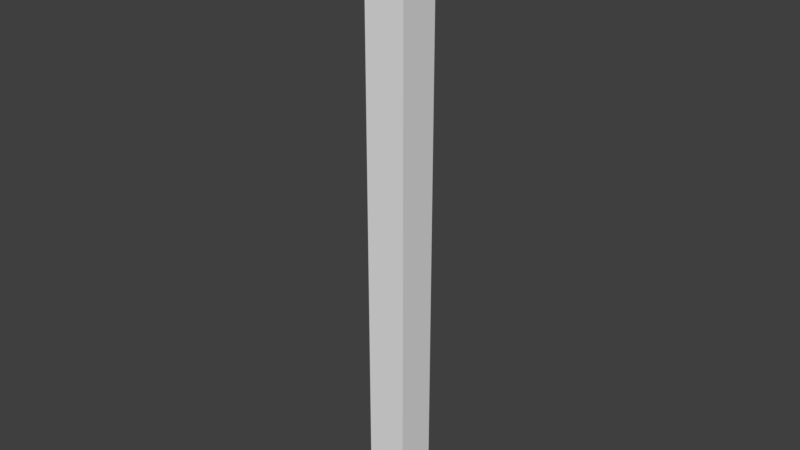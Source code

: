 # Source: LodA_WallCorner3x.20x.20.blend  (saved by Blender 2.78.0; exported with 4.5.12 LTS)
import bpy
from mathutils import Matrix  # noqa: F401  (used for matrix-valued properties, if any)

bpy.ops.wm.read_factory_settings(use_empty=True)
scene = bpy.context.scene
scene.name = 'Scene'

# ---- collections
col_collection_1 = bpy.data.collections.new('Collection 1'); scene.collection.children.link(col_collection_1)

# ---- world
world_world_001 = bpy.data.worlds.new('World.001'); scene.world = world_world_001
world_world_001.use_nodes = True; world_world_001.node_tree.nodes.clear()
_N = world_world_001.node_tree.nodes; _L = world_world_001.node_tree.links
n0 = _N.new('ShaderNodeOutputWorld'); n0.name = 'World Output'; n0.location = (300, 300)
n1 = _N.new('ShaderNodeBackground'); n1.name = 'Background'; n1.location = (10, 300)
n1.inputs[0].default_value = (0.05, 0.05, 0.05, 1.0)
_L.new(n1.outputs[0], n0.inputs[0])
n0.is_active_output = True
world_world_001.use_sun_shadow = False
world_world_001.sun_shadow_jitter_overblur = 0.0
world_world_001.cycles.sampling_method = 'MANUAL'

# ---- meshes
me_loda_wallcorner3x_25x_25 = bpy.data.meshes.new('LodA_WallCorner3x.25x.25')
me_loda_wallcorner3x_25x_25.from_pydata([(-3.815e-06, 0.0, 0.0), (-3.815e-06, 0.0, 12.0), (-3.815e-06, 1.6, 0.0), (-3.815e-06, 1.6, 12.0), (1.6, 0.0, 0.0), (1.6, 0.0, 12.0), (1.6, 1.6, 0.0), (1.6, 1.6, 12.0)], [], [(0, 1, 3, 2), (2, 3, 7, 6), (6, 7, 5, 4), (4, 5, 1, 0), (2, 6, 4, 0), (7, 3, 1, 5)])
_ca = me_loda_wallcorner3x_25x_25.color_attributes.new('Col', 'BYTE_COLOR', 'CORNER')
_ca.data.foreach_set('color', [1.0, 1.0, 1.0, 1.0, 1.0, 1.0, 1.0, 1.0, 1.0, 1.0, 1.0, 1.0, 1.0, 1.0, 1.0, 1.0, 1.0, 1.0, 1.0, 1.0, 1.0, 1.0, 1.0, 1.0, 1.0, 1.0, 1.0, 1.0, 1.0, 1.0, 1.0, 1.0, 1.0, 1.0, 1.0, 1.0, 1.0, 1.0, 1.0, 1.0, 1.0, 1.0, 1.0, 1.0, 1.0, 1.0, 1.0, 1.0, 1.0, 1.0, 1.0, 1.0, 1.0, 1.0, 1.0, 1.0, 1.0, 1.0, 1.0, 1.0, 1.0, 1.0, 1.0, 1.0, 1.0, 1.0, 1.0, 1.0, 1.0, 1.0, 1.0, 1.0, 1.0, 1.0, 1.0, 1.0, 1.0, 1.0, 1.0, 1.0, 1.0, 1.0, 1.0, 1.0, 1.0, 1.0, 1.0, 1.0, 1.0, 1.0, 1.0, 1.0, 1.0, 1.0, 1.0, 1.0])
me_loda_wallcorner3x_25x_25.use_remesh_preserve_volume = False
me_loda_wallcorner3x_25x_25.use_remesh_preserve_attributes = False
me_loda_wallcorner3x_25x_25.use_mirror_vertex_groups = False
me_loda_wallcorner3x_25x_25.update()

# ---- objects
ob_loda_wallcorner3x_25x_25 = bpy.data.objects.new('LodA_WallCorner3x.25x.25', me_loda_wallcorner3x_25x_25)

# ---- transforms, parenting, visibility, modifiers, constraints
ob_loda_wallcorner3x_25x_25.location = (0.0, 0.0, 0.0)
ob_loda_wallcorner3x_25x_25.scale = (0.125, 0.125, 0.25)
ob_loda_wallcorner3x_25x_25.lineart.crease_threshold = 0.0

# ---- collection membership
col_collection_1.objects.link(ob_loda_wallcorner3x_25x_25)

# ---- scene / render settings (as saved in the file)
scene.frame_start = 1; scene.frame_end = 250; scene.frame_set(1)
scene.render.engine = 'CYCLES'
scene.render.resolution_percentage = 50
scene.render.dither_intensity = 0.0
scene.cycles.use_denoising = False
scene.cycles.samples = 4
scene.cycles.sampling_pattern = 'TABULATED_SOBOL'
scene.cycles.light_sampling_threshold = 0.0
scene.cycles.use_adaptive_sampling = False
scene.cycles.use_light_tree = False
scene.cycles.blur_glossy = 0.0
scene.cycles.sample_clamp_indirect = 3.0
scene.view_settings.view_transform = 'Standard'
bpy.context.view_layer.update()

# ---- added for rendering (the .blend has no active camera and no usable light): camera, sun
cam_auto = bpy.data.cameras.new('AutoCamera')
cam_auto.lens = 50.0
cam_auto.sensor_width = 36.0
cam_auto.clip_end = 1000.0
ob_auto_camera = bpy.data.objects.new('AutoCamera', cam_auto)
scene.collection.objects.link(ob_auto_camera)
ob_auto_camera.location = (2.88798, -3.24557, 3.73038)
ob_auto_camera.rotation_euler = (1.09748, -7.21219e-08, 0.694738)
scene.camera = ob_auto_camera
light_auto_sun = bpy.data.lights.new('AutoSun', 'SUN')
light_auto_sun.energy = 3.0
light_auto_sun.angle = 0.0523599
ob_auto_sun = bpy.data.objects.new('AutoSun', light_auto_sun)
scene.collection.objects.link(ob_auto_sun)
ob_auto_sun.rotation_euler = (0.872665, 0.174533, 0.523599)
bpy.context.view_layer.update()
